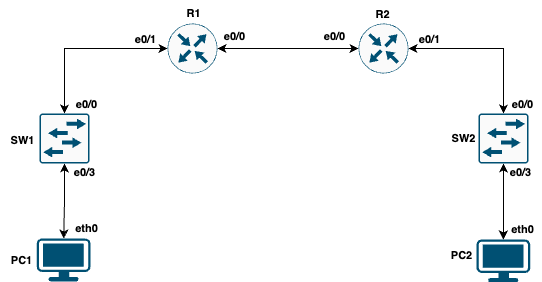

The diagram above was exported from draw.io. Its source (the exported page's mxGraphModel, read from the mxfile embedded in the PNG):
<mxGraphModel dx="1234" dy="1214" grid="1" gridSize="1" guides="1" tooltips="1" connect="1" arrows="1" fold="1" page="1" pageScale="1" pageWidth="1169" pageHeight="827" math="0" shadow="0">
  <root>
    <mxCell id="0" />
    <mxCell id="1" parent="0" />
    <mxCell id="Xpu01h1XXabChWLBzFqW-12" value="" style="edgeStyle=orthogonalEdgeStyle;shape=connector;rounded=0;orthogonalLoop=1;jettySize=auto;html=1;strokeColor=default;align=center;verticalAlign=middle;fontFamily=Helvetica;fontSize=11;fontColor=default;labelBackgroundColor=default;startArrow=classic;startFill=1;endArrow=classic;entryX=0;entryY=0.5;entryDx=0;entryDy=0;entryPerimeter=0;exitX=0.5;exitY=0;exitDx=0;exitDy=0;exitPerimeter=0;" edge="1" parent="1" source="Xpu01h1XXabChWLBzFqW-6" target="Xpu01h1XXabChWLBzFqW-7">
      <mxGeometry relative="1" as="geometry">
        <mxPoint x="395" y="380" as="targetPoint" />
      </mxGeometry>
    </mxCell>
    <mxCell id="Xpu01h1XXabChWLBzFqW-15" value="" style="edgeStyle=orthogonalEdgeStyle;shape=connector;rounded=0;orthogonalLoop=1;jettySize=auto;html=1;strokeColor=default;align=center;verticalAlign=middle;fontFamily=Helvetica;fontSize=11;fontColor=default;labelBackgroundColor=default;startArrow=classic;startFill=1;endArrow=classic;" edge="1" parent="1" source="Xpu01h1XXabChWLBzFqW-6" target="Xpu01h1XXabChWLBzFqW-8">
      <mxGeometry relative="1" as="geometry" />
    </mxCell>
    <mxCell id="Xpu01h1XXabChWLBzFqW-6" value="" style="sketch=0;points=[[0.015,0.015,0],[0.985,0.015,0],[0.985,0.985,0],[0.015,0.985,0],[0.25,0,0],[0.5,0,0],[0.75,0,0],[1,0.25,0],[1,0.5,0],[1,0.75,0],[0.75,1,0],[0.5,1,0],[0.25,1,0],[0,0.75,0],[0,0.5,0],[0,0.25,0]];verticalLabelPosition=bottom;html=1;verticalAlign=top;aspect=fixed;align=center;pointerEvents=1;shape=mxgraph.cisco19.rect;prIcon=l2_switch;fillColor=#FAFAFA;strokeColor=#005073;fontFamily=Helvetica;fontSize=11;fontColor=default;labelBackgroundColor=default;" vertex="1" parent="1">
      <mxGeometry x="265" y="359" width="50" height="50" as="geometry" />
    </mxCell>
    <mxCell id="Xpu01h1XXabChWLBzFqW-10" value="" style="edgeStyle=orthogonalEdgeStyle;shape=connector;rounded=0;orthogonalLoop=1;jettySize=auto;html=1;strokeColor=default;align=center;verticalAlign=middle;fontFamily=Helvetica;fontSize=11;fontColor=default;labelBackgroundColor=default;startArrow=classic;startFill=1;endArrow=classic;" edge="1" parent="1" source="Xpu01h1XXabChWLBzFqW-7" target="Xpu01h1XXabChWLBzFqW-9">
      <mxGeometry relative="1" as="geometry" />
    </mxCell>
    <mxCell id="Xpu01h1XXabChWLBzFqW-7" value="" style="sketch=0;points=[[0.5,0,0],[1,0.5,0],[0.5,1,0],[0,0.5,0],[0.145,0.145,0],[0.8555,0.145,0],[0.855,0.8555,0],[0.145,0.855,0]];verticalLabelPosition=bottom;html=1;verticalAlign=top;aspect=fixed;align=center;pointerEvents=1;shape=mxgraph.cisco19.rect;prIcon=router;fillColor=#FAFAFA;strokeColor=#005073;fontFamily=Helvetica;fontSize=11;fontColor=default;labelBackgroundColor=default;" vertex="1" parent="1">
      <mxGeometry x="393" y="269" width="50" height="50" as="geometry" />
    </mxCell>
    <mxCell id="Xpu01h1XXabChWLBzFqW-8" value="" style="points=[[0.03,0.03,0],[0.5,0,0],[0.97,0.03,0],[1,0.4,0],[0.97,0.745,0],[0.5,1,0],[0.03,0.745,0],[0,0.4,0]];verticalLabelPosition=bottom;sketch=0;html=1;verticalAlign=top;aspect=fixed;align=center;pointerEvents=1;shape=mxgraph.cisco19.workstation;fillColor=#005073;strokeColor=none;fontFamily=Helvetica;fontSize=11;fontColor=default;labelBackgroundColor=default;" vertex="1" parent="1">
      <mxGeometry x="262.25" y="484" width="53.75" height="43" as="geometry" />
    </mxCell>
    <mxCell id="Xpu01h1XXabChWLBzFqW-14" value="" style="edgeStyle=orthogonalEdgeStyle;shape=connector;rounded=0;orthogonalLoop=1;jettySize=auto;html=1;strokeColor=default;align=center;verticalAlign=middle;fontFamily=Helvetica;fontSize=11;fontColor=default;labelBackgroundColor=default;startArrow=classic;startFill=1;endArrow=classic;" edge="1" parent="1" source="Xpu01h1XXabChWLBzFqW-9" target="Xpu01h1XXabChWLBzFqW-13">
      <mxGeometry relative="1" as="geometry" />
    </mxCell>
    <mxCell id="Xpu01h1XXabChWLBzFqW-9" value="" style="sketch=0;points=[[0.5,0,0],[1,0.5,0],[0.5,1,0],[0,0.5,0],[0.145,0.145,0],[0.8555,0.145,0],[0.855,0.8555,0],[0.145,0.855,0]];verticalLabelPosition=bottom;html=1;verticalAlign=top;aspect=fixed;align=center;pointerEvents=1;shape=mxgraph.cisco19.rect;prIcon=router;fillColor=#FAFAFA;strokeColor=#005073;fontFamily=Helvetica;fontSize=11;fontColor=default;labelBackgroundColor=default;" vertex="1" parent="1">
      <mxGeometry x="584" y="269" width="50" height="50" as="geometry" />
    </mxCell>
    <mxCell id="Xpu01h1XXabChWLBzFqW-17" value="" style="edgeStyle=orthogonalEdgeStyle;shape=connector;rounded=0;orthogonalLoop=1;jettySize=auto;html=1;strokeColor=default;align=center;verticalAlign=middle;fontFamily=Helvetica;fontSize=11;fontColor=default;labelBackgroundColor=default;startArrow=classic;startFill=1;endArrow=classic;" edge="1" parent="1" source="Xpu01h1XXabChWLBzFqW-13" target="Xpu01h1XXabChWLBzFqW-16">
      <mxGeometry relative="1" as="geometry" />
    </mxCell>
    <mxCell id="Xpu01h1XXabChWLBzFqW-13" value="" style="sketch=0;points=[[0.015,0.015,0],[0.985,0.015,0],[0.985,0.985,0],[0.015,0.985,0],[0.25,0,0],[0.5,0,0],[0.75,0,0],[1,0.25,0],[1,0.5,0],[1,0.75,0],[0.75,1,0],[0.5,1,0],[0.25,1,0],[0,0.75,0],[0,0.5,0],[0,0.25,0]];verticalLabelPosition=bottom;html=1;verticalAlign=top;aspect=fixed;align=center;pointerEvents=1;shape=mxgraph.cisco19.rect;prIcon=l2_switch;fillColor=#FAFAFA;strokeColor=#005073;fontFamily=Helvetica;fontSize=11;fontColor=default;labelBackgroundColor=default;" vertex="1" parent="1">
      <mxGeometry x="704" y="359" width="50" height="50" as="geometry" />
    </mxCell>
    <mxCell id="Xpu01h1XXabChWLBzFqW-16" value="" style="points=[[0.03,0.03,0],[0.5,0,0],[0.97,0.03,0],[1,0.4,0],[0.97,0.745,0],[0.5,1,0],[0.03,0.745,0],[0,0.4,0]];verticalLabelPosition=bottom;sketch=0;html=1;verticalAlign=top;aspect=fixed;align=center;pointerEvents=1;shape=mxgraph.cisco19.workstation;fillColor=#005073;strokeColor=none;fontFamily=Helvetica;fontSize=11;fontColor=default;labelBackgroundColor=default;" vertex="1" parent="1">
      <mxGeometry x="702" y="485" width="53.75" height="43" as="geometry" />
    </mxCell>
    <mxCell id="Xpu01h1XXabChWLBzFqW-18" value="&lt;b&gt;e0/0&lt;/b&gt;" style="text;html=1;align=center;verticalAlign=middle;resizable=0;points=[];autosize=1;strokeColor=none;fillColor=none;fontFamily=Helvetica;fontSize=11;fontColor=default;labelBackgroundColor=default;" vertex="1" parent="1">
      <mxGeometry x="440" y="269" width="40" height="26" as="geometry" />
    </mxCell>
    <mxCell id="Xpu01h1XXabChWLBzFqW-19" value="&lt;b&gt;e0/0&lt;/b&gt;" style="text;html=1;align=center;verticalAlign=middle;resizable=0;points=[];autosize=1;strokeColor=none;fillColor=none;fontFamily=Helvetica;fontSize=11;fontColor=default;labelBackgroundColor=default;" vertex="1" parent="1">
      <mxGeometry x="540" y="269" width="40" height="26" as="geometry" />
    </mxCell>
    <mxCell id="Xpu01h1XXabChWLBzFqW-20" value="&lt;b&gt;e0/0&lt;/b&gt;" style="text;html=1;align=center;verticalAlign=middle;resizable=0;points=[];autosize=1;strokeColor=none;fillColor=none;fontFamily=Helvetica;fontSize=11;fontColor=default;labelBackgroundColor=default;" vertex="1" parent="1">
      <mxGeometry x="292" y="337" width="40" height="26" as="geometry" />
    </mxCell>
    <mxCell id="Xpu01h1XXabChWLBzFqW-21" value="&lt;b&gt;e0/0&lt;/b&gt;" style="text;html=1;align=center;verticalAlign=middle;resizable=0;points=[];autosize=1;strokeColor=none;fillColor=none;fontFamily=Helvetica;fontSize=11;fontColor=default;labelBackgroundColor=default;" vertex="1" parent="1">
      <mxGeometry x="728" y="337" width="40" height="26" as="geometry" />
    </mxCell>
    <mxCell id="Xpu01h1XXabChWLBzFqW-22" value="&lt;b&gt;e0/1&lt;/b&gt;" style="text;html=1;align=center;verticalAlign=middle;resizable=0;points=[];autosize=1;strokeColor=none;fillColor=none;fontFamily=Helvetica;fontSize=11;fontColor=default;labelBackgroundColor=default;" vertex="1" parent="1">
      <mxGeometry x="351" y="272" width="40" height="26" as="geometry" />
    </mxCell>
    <mxCell id="Xpu01h1XXabChWLBzFqW-23" value="&lt;b&gt;e0/1&lt;/b&gt;" style="text;html=1;align=center;verticalAlign=middle;resizable=0;points=[];autosize=1;strokeColor=none;fillColor=none;fontFamily=Helvetica;fontSize=11;fontColor=default;labelBackgroundColor=default;" vertex="1" parent="1">
      <mxGeometry x="635" y="272" width="40" height="26" as="geometry" />
    </mxCell>
    <mxCell id="Xpu01h1XXabChWLBzFqW-24" value="&lt;b&gt;e0/3&lt;/b&gt;" style="text;html=1;align=center;verticalAlign=middle;resizable=0;points=[];autosize=1;strokeColor=none;fillColor=none;fontFamily=Helvetica;fontSize=11;fontColor=default;labelBackgroundColor=default;" vertex="1" parent="1">
      <mxGeometry x="290" y="405" width="40" height="26" as="geometry" />
    </mxCell>
    <mxCell id="Xpu01h1XXabChWLBzFqW-25" value="&lt;b&gt;e0/3&lt;/b&gt;" style="text;html=1;align=center;verticalAlign=middle;resizable=0;points=[];autosize=1;strokeColor=none;fillColor=none;fontFamily=Helvetica;fontSize=11;fontColor=default;labelBackgroundColor=default;" vertex="1" parent="1">
      <mxGeometry x="726" y="405" width="40" height="26" as="geometry" />
    </mxCell>
    <mxCell id="Xpu01h1XXabChWLBzFqW-26" value="eth0" style="text;html=1;align=center;verticalAlign=middle;resizable=0;points=[];autosize=1;strokeColor=none;fillColor=none;fontFamily=Helvetica;fontSize=11;fontColor=default;labelBackgroundColor=default;fontStyle=1" vertex="1" parent="1">
      <mxGeometry x="292" y="461" width="40" height="26" as="geometry" />
    </mxCell>
    <mxCell id="Xpu01h1XXabChWLBzFqW-27" value="eth0" style="text;html=1;align=center;verticalAlign=middle;resizable=0;points=[];autosize=1;strokeColor=none;fillColor=none;fontFamily=Helvetica;fontSize=11;fontColor=default;labelBackgroundColor=default;fontStyle=1" vertex="1" parent="1">
      <mxGeometry x="728" y="462" width="40" height="26" as="geometry" />
    </mxCell>
    <mxCell id="Xpu01h1XXabChWLBzFqW-28" value="&lt;b&gt;PC1&lt;/b&gt;" style="text;html=1;align=center;verticalAlign=middle;resizable=0;points=[];autosize=1;strokeColor=none;fillColor=none;fontFamily=Helvetica;fontSize=11;fontColor=default;labelBackgroundColor=default;" vertex="1" parent="1">
      <mxGeometry x="227" y="493" width="40" height="26" as="geometry" />
    </mxCell>
    <mxCell id="Xpu01h1XXabChWLBzFqW-29" value="&lt;b&gt;PC2&lt;/b&gt;" style="text;html=1;align=center;verticalAlign=middle;resizable=0;points=[];autosize=1;strokeColor=none;fillColor=none;fontFamily=Helvetica;fontSize=11;fontColor=default;labelBackgroundColor=default;" vertex="1" parent="1">
      <mxGeometry x="667" y="488" width="40" height="26" as="geometry" />
    </mxCell>
    <mxCell id="Xpu01h1XXabChWLBzFqW-30" value="&lt;b&gt;SW1&lt;/b&gt;" style="text;html=1;align=center;verticalAlign=middle;resizable=0;points=[];autosize=1;strokeColor=none;fillColor=none;fontFamily=Helvetica;fontSize=11;fontColor=default;labelBackgroundColor=default;" vertex="1" parent="1">
      <mxGeometry x="226" y="373" width="43" height="26" as="geometry" />
    </mxCell>
    <mxCell id="Xpu01h1XXabChWLBzFqW-31" value="&lt;b&gt;SW2&lt;/b&gt;" style="text;html=1;align=center;verticalAlign=middle;resizable=0;points=[];autosize=1;strokeColor=none;fillColor=none;fontFamily=Helvetica;fontSize=11;fontColor=default;labelBackgroundColor=default;" vertex="1" parent="1">
      <mxGeometry x="667" y="371" width="43" height="26" as="geometry" />
    </mxCell>
    <mxCell id="Xpu01h1XXabChWLBzFqW-32" value="&lt;b&gt;R1&lt;/b&gt;" style="text;html=1;align=center;verticalAlign=middle;resizable=0;points=[];autosize=1;strokeColor=none;fillColor=none;fontFamily=Helvetica;fontSize=11;fontColor=default;labelBackgroundColor=default;" vertex="1" parent="1">
      <mxGeometry x="402" y="246" width="33" height="26" as="geometry" />
    </mxCell>
    <mxCell id="Xpu01h1XXabChWLBzFqW-33" value="&lt;b&gt;R2&lt;/b&gt;" style="text;html=1;align=center;verticalAlign=middle;resizable=0;points=[];autosize=1;strokeColor=none;fillColor=none;fontFamily=Helvetica;fontSize=11;fontColor=default;labelBackgroundColor=default;" vertex="1" parent="1">
      <mxGeometry x="591" y="247" width="33" height="26" as="geometry" />
    </mxCell>
  </root>
</mxGraphModel>